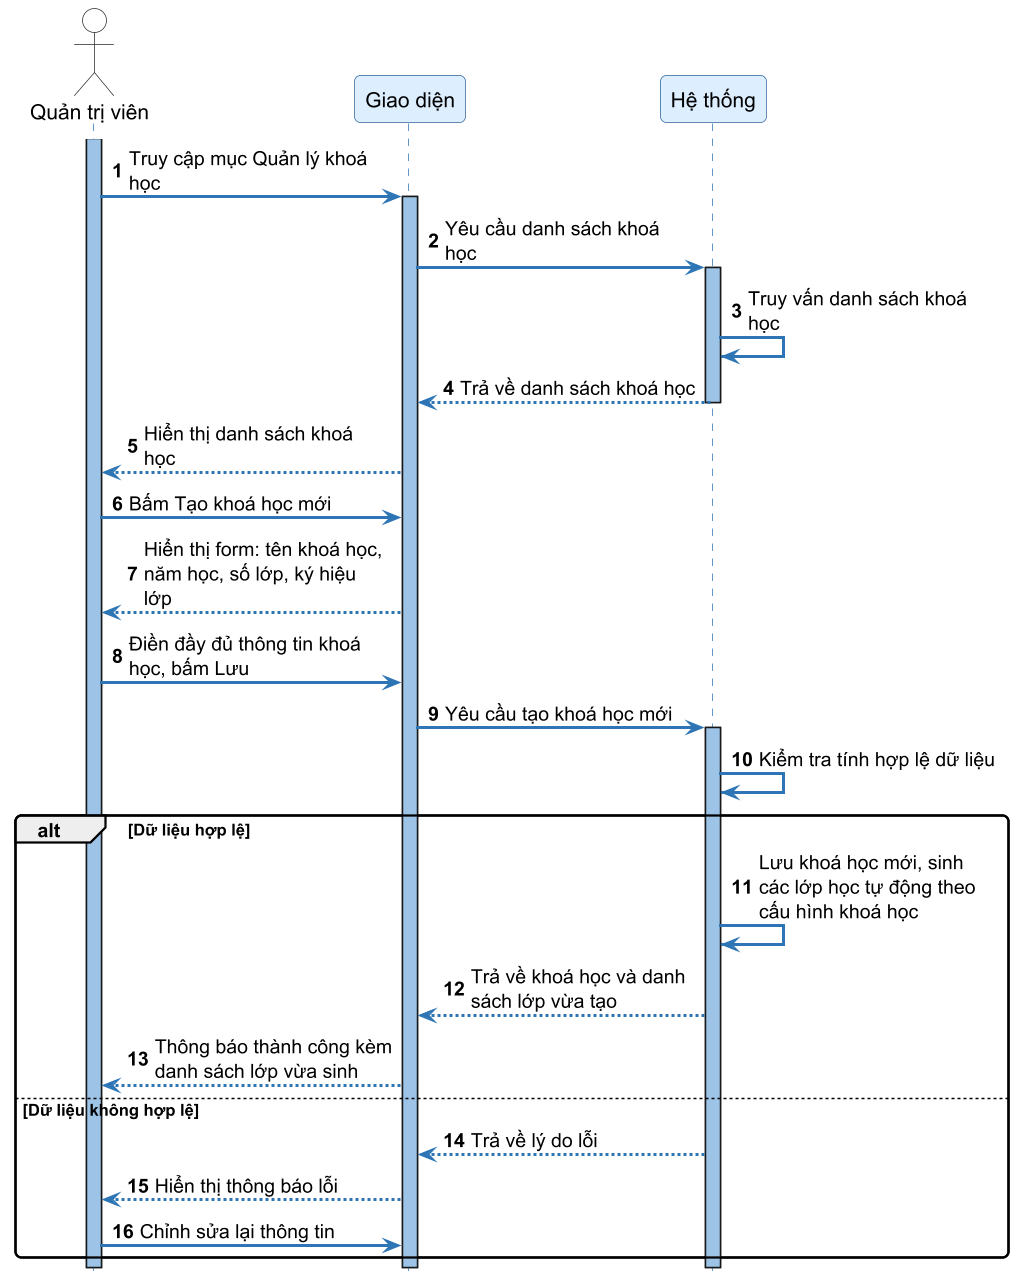

The diagram above was rendered by PlantUML. Its source (embedded in the PNG):
@startuml SD08_them_khoa_hoc
skinparamlocked dpi 144
autonumber
skinparam sequenceArrowThickness 2
skinparam roundcorner 8
skinparam maxmessagesize 160
skinparam sequence {
    ArrowColor #2E75B6
    ActorBorderColor #333333
    LifeLineBorderColor #2E75B6
    LifeLineBackgroundColor #9DC3E6
    ParticipantBorderColor #336699
    ParticipantBackgroundColor #DDEEFF
    ParticipantFontSize 14
    ParticipantFontName "DejaVu Sans"
    ActorBackgroundColor White
    ActorFontName "DejaVu Sans"
    ActorFontSize 14
    NoteBackgroundColor #FFFFCC
    NoteBorderColor #CCCC00
}
skinparam fontname "DejaVu Sans"
hide footbox

actor "Quản trị viên" as Admin
participant "Giao diện" as FE
participant "Hệ thống" as SYS

activate Admin
Admin -> FE ++ : Truy cập mục Quản lý khoá học
FE -> SYS ++ : Yêu cầu danh sách khoá học
SYS -> SYS : Truy vấn danh sách khoá học
SYS --> FE -- : Trả về danh sách khoá học
FE --> Admin : Hiển thị danh sách khoá học

Admin -> FE : Bấm Tạo khoá học mới
FE --> Admin : Hiển thị form: tên khoá học, năm học, số lớp, ký hiệu lớp

Admin -> FE : Điền đầy đủ thông tin khoá học, bấm Lưu

FE -> SYS ++ : Yêu cầu tạo khoá học mới
SYS -> SYS : Kiểm tra tính hợp lệ dữ liệu

alt Dữ liệu hợp lệ
    SYS -> SYS : Lưu khoá học mới, sinh các lớp học tự động theo cấu hình khoá học
    SYS --> FE : Trả về khoá học và danh sách lớp vừa tạo
    FE --> Admin : Thông báo thành công kèm danh sách lớp vừa sinh
else Dữ liệu không hợp lệ
    SYS --> FE : Trả về lý do lỗi
    FE --> Admin : Hiển thị thông báo lỗi
    Admin -> FE : Chỉnh sửa lại thông tin
end
deactivate SYS
deactivate FE
deactivate Admin

@enduml